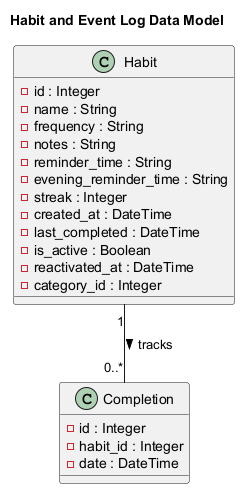

The diagram above was rendered by PlantUML. Its source (embedded in the PNG):
@startuml HabitEventLogModel

' Title and description
title Habit and Event Log Data Model

' Habit class
class Habit {
  - id : Integer
  - name : String
  - frequency : String
  - notes : String
  - reminder_time : String
  - evening_reminder_time : String
  - streak : Integer
  - created_at : DateTime
  - last_completed : DateTime
  - is_active : Boolean
  - reactivated_at : DateTime
  - category_id : Integer
}

' Completion / EventLog class
class Completion {
  - id : Integer
  - habit_id : Integer
  - date : DateTime
}

' Association: Habit 1 -- * Completions
Habit "1" -- "0..*" Completion : tracks >

@enduml